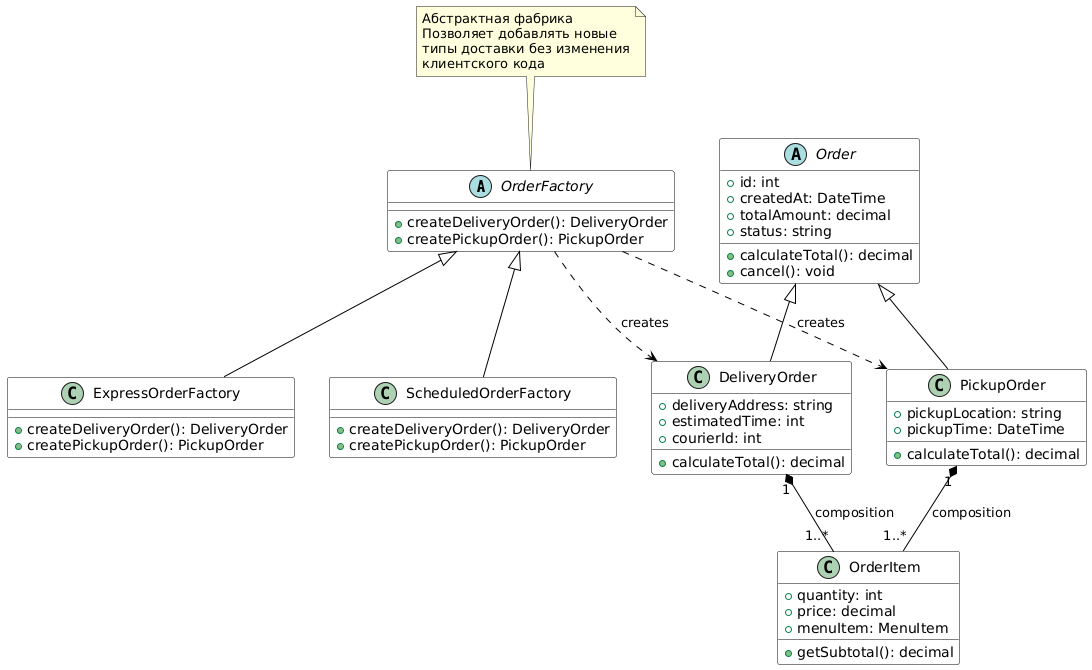

The diagram above was rendered by PlantUML. Its source (embedded in the PNG):
@startuml
skinparam backgroundColor White
skinparam BorderColor Black
skinparam ArrowColor Black
skinparam class {
  BackgroundColor White
  BorderColor Black
  FontColor Black
}

abstract class "OrderFactory" as OF {
  +createDeliveryOrder(): DeliveryOrder
  +createPickupOrder(): PickupOrder
}

class "ExpressOrderFactory" as EOF {
  +createDeliveryOrder(): DeliveryOrder
  +createPickupOrder(): PickupOrder
}

class "ScheduledOrderFactory" as SOF {
  +createDeliveryOrder(): DeliveryOrder
  +createPickupOrder(): PickupOrder
}

abstract class "Order" as Order {
  +id: int
  +createdAt: DateTime
  +totalAmount: decimal
  +status: string
  +calculateTotal(): decimal
  +cancel(): void
}

class "DeliveryOrder" as DO {
  +deliveryAddress: string
  +estimatedTime: int
  +courierId: int
  +calculateTotal(): decimal
}

class "PickupOrder" as PO {
  +pickupLocation: string
  +pickupTime: DateTime
  +calculateTotal(): decimal
}

class "OrderItem" as OI {
  +quantity: int
  +price: decimal
  +menuItem: MenuItem
  +getSubtotal(): decimal
}

OF <|-- EOF
OF <|-- SOF

OF ..> DO : creates
OF ..> PO : creates

Order <|-- DO
Order <|-- PO

DO "1" *-- "1..*" OI : composition
PO "1" *-- "1..*" OI : composition

note top of OF
  Абстрактная фабрика
  Позволяет добавлять новые
  типы доставки без изменения
  клиентского кода
end note
@enduml